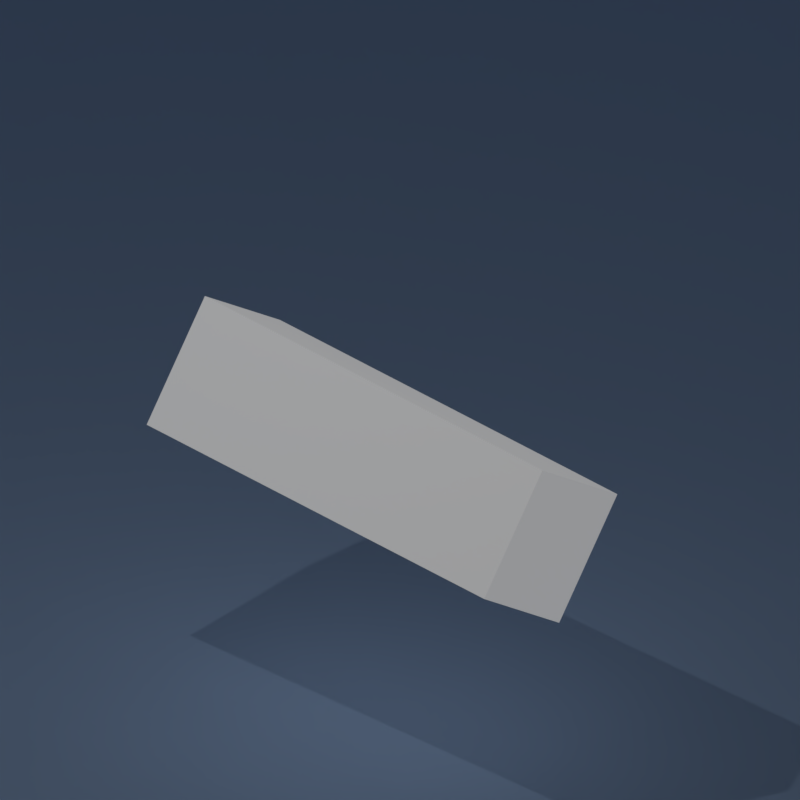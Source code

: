 # Source: Creating-Awesome3D-With-Python-Orthographic.blend  (saved by Blender 2.79.0; exported with 4.5.12 LTS)
import bpy
from mathutils import Matrix  # noqa: F401  (used for matrix-valued properties, if any)

bpy.ops.wm.read_factory_settings(use_empty=True)
scene = bpy.context.scene
scene.name = 'Scene'

# ---- collections
col_collection_1 = bpy.data.collections.new('Collection 1'); scene.collection.children.link(col_collection_1)

# ---- materials (node trees are filled in below, after node groups)
mat_white = bpy.data.materials.new('white')
mat_white.alpha_threshold = 0.0
mat_white.roughness = 0.5
mat_floor = bpy.data.materials.new('floor')
mat_floor.alpha_threshold = 0.0
mat_floor.roughness = 0.5

# ---- material node trees
mat_white.use_nodes = True; mat_white.node_tree.nodes.clear()
_N = mat_white.node_tree.nodes; _L = mat_white.node_tree.links
n0 = _N.new('ShaderNodeOutputMaterial'); n0.name = 'Material Output'; n0.location = (460, 300)
n1 = _N.new('ShaderNodeBsdfDiffuse'); n1.name = 'Diffuse BSDF'; n1.location = (10, 300)
n1.inputs[0].default_value = (1.0, 1.0, 1.0, 1.0)
n2 = _N.new('ShaderNodeEmission'); n2.name = 'Emission'; n2.location = (16, 420)
n2.inputs[1].default_value = 1.3
n3 = _N.new('ShaderNodeMixShader'); n3.name = 'Mix Shader'; n3.location = (248, 352)
n3.inputs[0].default_value = 0.8
_L.new(n3.outputs[0], n0.inputs[0])
_L.new(n1.outputs[0], n3.inputs[2])
_L.new(n2.outputs[0], n3.inputs[1])
n0.is_active_output = True
mat_floor.use_nodes = True; mat_floor.node_tree.nodes.clear()
_N = mat_floor.node_tree.nodes; _L = mat_floor.node_tree.links
n0 = _N.new('ShaderNodeOutputMaterial'); n0.name = 'Material Output'; n0.location = (300, 300)
n1 = _N.new('ShaderNodeBsdfDiffuse'); n1.name = 'Diffuse BSDF'; n1.location = (10, 300)
n1.inputs[0].default_value = (0.4952, 0.6895, 1.0, 1.0)
_L.new(n1.outputs[0], n0.inputs[0])
n0.is_active_output = True

# ---- world
world_world = bpy.data.worlds.new('World'); scene.world = world_world
world_world.color = (0.05088, 0.05088, 0.05088)
world_world.use_sun_shadow = False
world_world.sun_shadow_jitter_overblur = 0.0
world_world.cycles.sampling_method = 'MANUAL'

# ---- cameras
cam_camera_001 = bpy.data.cameras.new('Camera.001')
cam_camera_001.clip_end = 100.0
cam_camera_001.lens = 35.0
cam_camera_001.sensor_width = 32.0
cam_camera_001.sensor_height = 18.0
cam_camera_001.display_size = 2.0
cam_camera_001.dof.focus_distance = 0.0
cam_camera_002 = bpy.data.cameras.new('Camera.002')
cam_camera_002.type = 'ORTHO'
cam_camera_002.clip_end = 100.0
cam_camera_002.lens = 35.0
cam_camera_002.sensor_width = 32.0
cam_camera_002.sensor_height = 18.0
cam_camera_002.ortho_scale = 11.3
cam_camera_002.display_size = 2.0
cam_camera_002.dof.focus_distance = 0.0

# ---- lights
light_point = bpy.data.lights.new('Point', 'POINT')
light_point.transmission_factor = 0.0
light_point.energy = 433.2
light_point.shadow_buffer_clip_start = 0.5
light_point.shadow_soft_size = 0.1
light_point.shadow_maximum_resolution = 0.006
light_point.use_absolute_resolution = True

# ---- meshes
me_cube_013 = bpy.data.meshes.new('Cube.013')
me_cube_013.from_pydata([(-1.0, -1.0, -1.0), (-1.0, -1.0, 1.0), (-1.0, 1.0, -1.0), (-1.0, 1.0, 1.0), (1.0, -1.0, -1.0), (1.0, -1.0, 1.0), (1.0, 1.0, -1.0), (1.0, 1.0, 1.0)], [], [(0, 1, 3, 2), (2, 3, 7, 6), (6, 7, 5, 4), (4, 5, 1, 0), (2, 6, 4, 0), (7, 3, 1, 5)])
me_cube_013.materials.append(mat_white)
me_cube_013.use_remesh_preserve_volume = False
me_cube_013.use_remesh_preserve_attributes = False
me_cube_013.use_mirror_vertex_groups = False
me_cube_013.update()
me_plane_001 = bpy.data.meshes.new('Plane.001')
me_plane_001.from_pydata([(1.0, -1.0, 0.9405), (1.0, 1.0, 0.9405), (-0.16, -1.0, 0.9405), (-1.0, -0.16, 0.9405), (-0.754, -0.754, 0.9405), (-1.0, 0.16, 0.9405), (-0.16, 1.0, 0.9405), (-0.754, 0.754, 0.9405), (1.0, -0.52, 0.0), (1.0, -1.0, 0.48), (1.0, -0.76, 0.06431), (1.0, -0.9357, 0.24), (1.0, 1.0, 0.48), (1.0, 0.52, 0.0), (1.0, 0.9357, 0.24), (1.0, 0.76, 0.06431), (-0.52, -0.06452, 0.0), (-1.0, -0.16, 0.48), (-0.76, -0.1123, 0.06431), (-0.9357, -0.1472, 0.24), (-0.06452, -0.52, 0.0), (-0.16, -1.0, 0.48), (-0.1123, -0.76, 0.06431), (-0.1472, -0.9357, 0.24), (-0.3866, -0.3866, 0.0), (-0.754, -0.754, 0.48), (-0.5703, -0.5703, 0.06431), (-0.7048, -0.7048, 0.24), (-0.06452, 0.52, 0.0), (-0.16, 1.0, 0.48), (-0.1123, 0.76, 0.06431), (-0.1472, 0.9357, 0.24), (-0.52, 0.06452, 0.0), (-1.0, 0.16, 0.48), (-0.76, 0.1123, 0.06431), (-0.9357, 0.1472, 0.24), (-0.3866, 0.3866, 0.0), (-0.754, 0.754, 0.48), (-0.5703, 0.5703, 0.06431), (-0.7048, 0.7048, 0.24)], [], [(29, 12, 1, 6), (17, 3, 4, 25), (9, 21, 2, 0), (5, 33, 37, 7), (17, 33, 5, 3), (7, 37, 29, 6), (25, 4, 2, 21), (32, 36, 38, 34), (34, 38, 39, 35), (35, 39, 37, 33), (36, 28, 30, 38), (38, 30, 31, 39), (39, 31, 29, 37), (24, 16, 18, 26), (26, 18, 19, 27), (27, 19, 17, 25), (20, 24, 26, 22), (22, 26, 27, 23), (23, 27, 25, 21), (16, 32, 34, 18), (18, 34, 35, 19), (19, 35, 33, 17), (21, 9, 11, 23), (23, 11, 10, 22), (22, 10, 8, 20), (12, 29, 31, 14), (14, 31, 30, 15), (15, 30, 28, 13), (16, 24, 20, 8, 13, 28, 36, 32)])
me_plane_001.polygons.foreach_set('use_smooth', [True] * 29)
me_plane_001.materials.append(mat_floor)
me_plane_001.use_remesh_preserve_volume = False
me_plane_001.use_remesh_preserve_attributes = False
me_plane_001.use_mirror_vertex_groups = False
me_plane_001.update()

# ---- objects
ob_cube = bpy.data.objects.new('Cube', me_cube_013)
ob_point = bpy.data.objects.new('Point', light_point)
ob_plane = bpy.data.objects.new('Plane', me_plane_001)
ob_camera = bpy.data.objects.new('Camera', cam_camera_001)
ob_camera_001 = bpy.data.objects.new('Camera.001', cam_camera_002)

# ---- transforms, parenting, visibility, modifiers, constraints
ob_cube.location = (0.0, 0.0, -1.463)
ob_cube.rotation_euler = (25.22, 15.13, 0.0)
ob_cube.scale = (1.0, 3.213, 1.0)
ob_cube.lineart.crease_threshold = 0.0
ob_point.location = (5.865, -1.894, 11.25)
ob_point.hide_viewport = True
ob_point.hide_select = True
ob_point.lineart.crease_threshold = 0.0
ob_plane.location = (-11.71, -7.973, -5.714)
ob_plane.rotation_euler = (0.0, -0.0, 0.7355)
ob_plane.scale = (22.43, 22.43, 22.43)
ob_plane.lineart.crease_threshold = 0.0
ob_camera.location = (18.25, 15.0, 12.86)
ob_camera.rotation_euler = (1.071, 0.0003586, 2.255)
ob_camera.hide_viewport = True
ob_camera.hide_select = True
ob_camera.hide_render = True
ob_camera.lineart.crease_threshold = 0.0
ob_camera_001.location = (20.31, 16.9, 13.92)
ob_camera_001.rotation_euler = (1.071, 0.0003586, 2.255)
ob_camera_001.lineart.crease_threshold = 0.0

# ---- collection membership
col_collection_1.objects.link(ob_cube)
col_collection_1.objects.link(ob_point)
col_collection_1.objects.link(ob_plane)
col_collection_1.objects.link(ob_camera)
col_collection_1.objects.link(ob_camera_001)

# ---- scene / render settings (as saved in the file)
scene.camera = ob_camera_001
scene.frame_start = 0; scene.frame_end = 359; scene.frame_set(289)
scene.render.engine = 'CYCLES'
scene.render.image_settings.file_format = 'FFMPEG'
scene.render.resolution_x = 720
scene.render.resolution_y = 720
scene.render.fps = 30
scene.render.dither_intensity = 0.0
scene.cycles.use_denoising = False
scene.cycles.samples = 128
scene.cycles.sampling_pattern = 'TABULATED_SOBOL'
scene.cycles.use_adaptive_sampling = False
scene.cycles.use_light_tree = False
scene.cycles.blur_glossy = 0.0
scene.cycles.sample_clamp_indirect = 0.0
scene.view_settings.view_transform = 'Standard'
bpy.context.view_layer.update()
